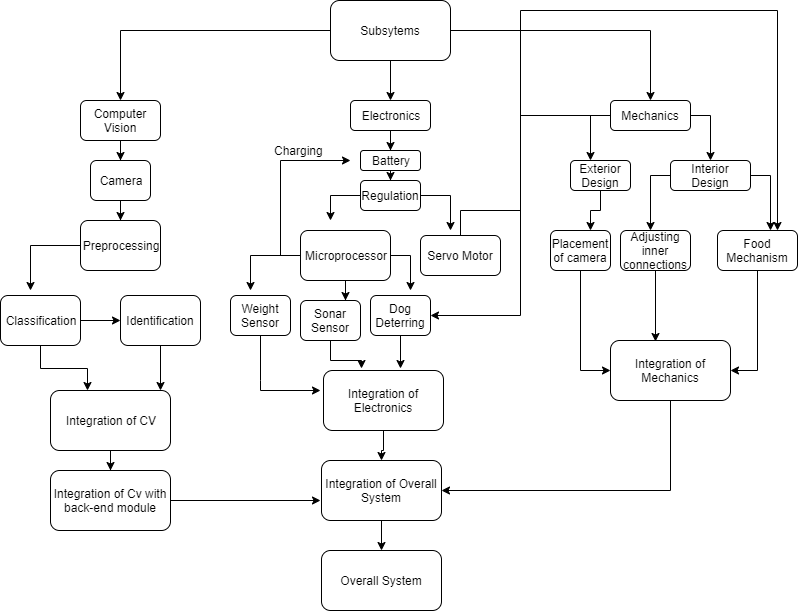

The diagram above was exported from draw.io. Its source (the exported page's mxGraphModel, read from the mxfile embedded in the PNG):
<mxGraphModel dx="1102" dy="533" grid="1" gridSize="10" guides="1" tooltips="1" connect="1" arrows="1" fold="1" page="1" pageScale="1" pageWidth="827" pageHeight="1169" math="0" shadow="0">
  <root>
    <mxCell id="0" />
    <mxCell id="1" parent="0" />
    <mxCell id="7iLJlULsndnl6OM5qIp4-2" style="edgeStyle=orthogonalEdgeStyle;rounded=0;orthogonalLoop=1;jettySize=auto;html=1;" edge="1" parent="1" source="7iLJlULsndnl6OM5qIp4-1">
      <mxGeometry relative="1" as="geometry">
        <mxPoint x="420" y="120" as="targetPoint" />
        <Array as="points">
          <mxPoint x="420" y="120" />
        </Array>
      </mxGeometry>
    </mxCell>
    <mxCell id="7iLJlULsndnl6OM5qIp4-3" style="edgeStyle=orthogonalEdgeStyle;rounded=0;orthogonalLoop=1;jettySize=auto;html=1;" edge="1" parent="1" source="7iLJlULsndnl6OM5qIp4-1">
      <mxGeometry relative="1" as="geometry">
        <mxPoint x="150" y="120" as="targetPoint" />
        <Array as="points">
          <mxPoint x="150" y="50" />
          <mxPoint x="150" y="120" />
        </Array>
      </mxGeometry>
    </mxCell>
    <mxCell id="7iLJlULsndnl6OM5qIp4-4" style="edgeStyle=orthogonalEdgeStyle;rounded=0;orthogonalLoop=1;jettySize=auto;html=1;entryX=0.5;entryY=0;entryDx=0;entryDy=0;" edge="1" parent="1" source="7iLJlULsndnl6OM5qIp4-1" target="7iLJlULsndnl6OM5qIp4-7">
      <mxGeometry relative="1" as="geometry">
        <mxPoint x="600" y="120" as="targetPoint" />
        <Array as="points">
          <mxPoint x="680" y="50" />
        </Array>
      </mxGeometry>
    </mxCell>
    <mxCell id="7iLJlULsndnl6OM5qIp4-1" value="Subsytems" style="rounded=1;whiteSpace=wrap;html=1;" vertex="1" parent="1">
      <mxGeometry x="360" y="20" width="120" height="60" as="geometry" />
    </mxCell>
    <mxCell id="7iLJlULsndnl6OM5qIp4-101" style="edgeStyle=orthogonalEdgeStyle;rounded=0;orthogonalLoop=1;jettySize=auto;html=1;" edge="1" parent="1" source="7iLJlULsndnl6OM5qIp4-5">
      <mxGeometry relative="1" as="geometry">
        <mxPoint x="150" y="180" as="targetPoint" />
      </mxGeometry>
    </mxCell>
    <mxCell id="7iLJlULsndnl6OM5qIp4-5" value="Computer Vision" style="rounded=1;whiteSpace=wrap;html=1;" vertex="1" parent="1">
      <mxGeometry x="110" y="120" width="80" height="40" as="geometry" />
    </mxCell>
    <mxCell id="7iLJlULsndnl6OM5qIp4-52" style="edgeStyle=orthogonalEdgeStyle;rounded=0;orthogonalLoop=1;jettySize=auto;html=1;" edge="1" parent="1" source="7iLJlULsndnl6OM5qIp4-6">
      <mxGeometry relative="1" as="geometry">
        <mxPoint x="420" y="170" as="targetPoint" />
      </mxGeometry>
    </mxCell>
    <mxCell id="7iLJlULsndnl6OM5qIp4-6" value="Electronics" style="rounded=1;whiteSpace=wrap;html=1;" vertex="1" parent="1">
      <mxGeometry x="380" y="120" width="80" height="30" as="geometry" />
    </mxCell>
    <mxCell id="7iLJlULsndnl6OM5qIp4-8" style="edgeStyle=orthogonalEdgeStyle;rounded=0;orthogonalLoop=1;jettySize=auto;html=1;" edge="1" parent="1" source="7iLJlULsndnl6OM5qIp4-7">
      <mxGeometry relative="1" as="geometry">
        <mxPoint x="620" y="180" as="targetPoint" />
        <Array as="points">
          <mxPoint x="620" y="135" />
        </Array>
      </mxGeometry>
    </mxCell>
    <mxCell id="7iLJlULsndnl6OM5qIp4-9" style="edgeStyle=orthogonalEdgeStyle;rounded=0;orthogonalLoop=1;jettySize=auto;html=1;" edge="1" parent="1" source="7iLJlULsndnl6OM5qIp4-7">
      <mxGeometry relative="1" as="geometry">
        <mxPoint x="740" y="180" as="targetPoint" />
      </mxGeometry>
    </mxCell>
    <mxCell id="7iLJlULsndnl6OM5qIp4-71" style="edgeStyle=orthogonalEdgeStyle;rounded=0;orthogonalLoop=1;jettySize=auto;html=1;entryX=1;entryY=0.5;entryDx=0;entryDy=0;" edge="1" parent="1" source="7iLJlULsndnl6OM5qIp4-7" target="7iLJlULsndnl6OM5qIp4-80">
      <mxGeometry relative="1" as="geometry">
        <mxPoint x="550" y="340" as="targetPoint" />
      </mxGeometry>
    </mxCell>
    <mxCell id="7iLJlULsndnl6OM5qIp4-7" value="Mechanics" style="rounded=1;whiteSpace=wrap;html=1;" vertex="1" parent="1">
      <mxGeometry x="640" y="120" width="80" height="30" as="geometry" />
    </mxCell>
    <mxCell id="7iLJlULsndnl6OM5qIp4-17" style="edgeStyle=orthogonalEdgeStyle;rounded=0;orthogonalLoop=1;jettySize=auto;html=1;" edge="1" parent="1" source="7iLJlULsndnl6OM5qIp4-10">
      <mxGeometry relative="1" as="geometry">
        <mxPoint x="620" y="250" as="targetPoint" />
      </mxGeometry>
    </mxCell>
    <mxCell id="7iLJlULsndnl6OM5qIp4-10" value="Exterior Design" style="rounded=1;whiteSpace=wrap;html=1;" vertex="1" parent="1">
      <mxGeometry x="600" y="180" width="60" height="30" as="geometry" />
    </mxCell>
    <mxCell id="7iLJlULsndnl6OM5qIp4-13" style="edgeStyle=orthogonalEdgeStyle;rounded=0;orthogonalLoop=1;jettySize=auto;html=1;" edge="1" parent="1" source="7iLJlULsndnl6OM5qIp4-11">
      <mxGeometry relative="1" as="geometry">
        <mxPoint x="680" y="250" as="targetPoint" />
      </mxGeometry>
    </mxCell>
    <mxCell id="7iLJlULsndnl6OM5qIp4-14" style="edgeStyle=orthogonalEdgeStyle;rounded=0;orthogonalLoop=1;jettySize=auto;html=1;" edge="1" parent="1" source="7iLJlULsndnl6OM5qIp4-11">
      <mxGeometry relative="1" as="geometry">
        <mxPoint x="800" y="250" as="targetPoint" />
      </mxGeometry>
    </mxCell>
    <mxCell id="7iLJlULsndnl6OM5qIp4-11" value="Interior Design" style="rounded=1;whiteSpace=wrap;html=1;" vertex="1" parent="1">
      <mxGeometry x="700" y="180" width="80" height="30" as="geometry" />
    </mxCell>
    <mxCell id="7iLJlULsndnl6OM5qIp4-44" style="edgeStyle=orthogonalEdgeStyle;rounded=0;orthogonalLoop=1;jettySize=auto;html=1;entryX=1;entryY=0.5;entryDx=0;entryDy=0;" edge="1" parent="1" source="7iLJlULsndnl6OM5qIp4-15" target="7iLJlULsndnl6OM5qIp4-40">
      <mxGeometry relative="1" as="geometry" />
    </mxCell>
    <mxCell id="7iLJlULsndnl6OM5qIp4-15" value="Food Mechanism" style="rounded=1;whiteSpace=wrap;html=1;" vertex="1" parent="1">
      <mxGeometry x="747" y="250" width="80" height="40" as="geometry" />
    </mxCell>
    <mxCell id="7iLJlULsndnl6OM5qIp4-43" style="edgeStyle=orthogonalEdgeStyle;rounded=0;orthogonalLoop=1;jettySize=auto;html=1;entryX=0.375;entryY=0.017;entryDx=0;entryDy=0;entryPerimeter=0;" edge="1" parent="1" source="7iLJlULsndnl6OM5qIp4-16" target="7iLJlULsndnl6OM5qIp4-40">
      <mxGeometry relative="1" as="geometry" />
    </mxCell>
    <mxCell id="7iLJlULsndnl6OM5qIp4-16" value="Adjusting inner connections" style="rounded=1;whiteSpace=wrap;html=1;" vertex="1" parent="1">
      <mxGeometry x="650" y="250" width="70" height="40" as="geometry" />
    </mxCell>
    <mxCell id="7iLJlULsndnl6OM5qIp4-42" style="edgeStyle=orthogonalEdgeStyle;rounded=0;orthogonalLoop=1;jettySize=auto;html=1;entryX=0;entryY=0.5;entryDx=0;entryDy=0;" edge="1" parent="1" source="7iLJlULsndnl6OM5qIp4-19" target="7iLJlULsndnl6OM5qIp4-40">
      <mxGeometry relative="1" as="geometry" />
    </mxCell>
    <mxCell id="7iLJlULsndnl6OM5qIp4-19" value="Placement of camera" style="rounded=1;whiteSpace=wrap;html=1;" vertex="1" parent="1">
      <mxGeometry x="580" y="250" width="60" height="40" as="geometry" />
    </mxCell>
    <mxCell id="7iLJlULsndnl6OM5qIp4-24" value="Overall System" style="rounded=1;whiteSpace=wrap;html=1;" vertex="1" parent="1">
      <mxGeometry x="351" y="570" width="120" height="60" as="geometry" />
    </mxCell>
    <mxCell id="7iLJlULsndnl6OM5qIp4-118" style="edgeStyle=orthogonalEdgeStyle;rounded=0;orthogonalLoop=1;jettySize=auto;html=1;entryX=0.5;entryY=0;entryDx=0;entryDy=0;" edge="1" parent="1" source="7iLJlULsndnl6OM5qIp4-25" target="7iLJlULsndnl6OM5qIp4-24">
      <mxGeometry relative="1" as="geometry" />
    </mxCell>
    <mxCell id="7iLJlULsndnl6OM5qIp4-25" value="Integration of Overall System" style="rounded=1;whiteSpace=wrap;html=1;" vertex="1" parent="1">
      <mxGeometry x="351" y="480" width="120" height="60" as="geometry" />
    </mxCell>
    <mxCell id="7iLJlULsndnl6OM5qIp4-116" style="edgeStyle=orthogonalEdgeStyle;rounded=0;orthogonalLoop=1;jettySize=auto;html=1;entryX=0.5;entryY=0;entryDx=0;entryDy=0;" edge="1" parent="1" source="7iLJlULsndnl6OM5qIp4-39" target="7iLJlULsndnl6OM5qIp4-25">
      <mxGeometry relative="1" as="geometry" />
    </mxCell>
    <mxCell id="7iLJlULsndnl6OM5qIp4-39" value="Integration of Electronics" style="rounded=1;whiteSpace=wrap;html=1;" vertex="1" parent="1">
      <mxGeometry x="353" y="390" width="120" height="60" as="geometry" />
    </mxCell>
    <mxCell id="7iLJlULsndnl6OM5qIp4-115" style="edgeStyle=orthogonalEdgeStyle;rounded=0;orthogonalLoop=1;jettySize=auto;html=1;entryX=1;entryY=0.5;entryDx=0;entryDy=0;" edge="1" parent="1" source="7iLJlULsndnl6OM5qIp4-40" target="7iLJlULsndnl6OM5qIp4-25">
      <mxGeometry relative="1" as="geometry">
        <mxPoint x="700" y="550" as="targetPoint" />
        <Array as="points">
          <mxPoint x="700" y="510" />
        </Array>
      </mxGeometry>
    </mxCell>
    <mxCell id="7iLJlULsndnl6OM5qIp4-40" value="Integration of Mechanics" style="rounded=1;whiteSpace=wrap;html=1;" vertex="1" parent="1">
      <mxGeometry x="640" y="360" width="120" height="60" as="geometry" />
    </mxCell>
    <mxCell id="7iLJlULsndnl6OM5qIp4-113" style="edgeStyle=orthogonalEdgeStyle;rounded=0;orthogonalLoop=1;jettySize=auto;html=1;entryX=0.5;entryY=0;entryDx=0;entryDy=0;" edge="1" parent="1" source="7iLJlULsndnl6OM5qIp4-41" target="7iLJlULsndnl6OM5qIp4-112">
      <mxGeometry relative="1" as="geometry" />
    </mxCell>
    <mxCell id="7iLJlULsndnl6OM5qIp4-41" value="Integration of CV" style="rounded=1;whiteSpace=wrap;html=1;" vertex="1" parent="1">
      <mxGeometry x="80" y="410" width="120" height="60" as="geometry" />
    </mxCell>
    <mxCell id="7iLJlULsndnl6OM5qIp4-103" style="edgeStyle=orthogonalEdgeStyle;rounded=0;orthogonalLoop=1;jettySize=auto;html=1;" edge="1" parent="1" source="7iLJlULsndnl6OM5qIp4-55">
      <mxGeometry relative="1" as="geometry">
        <mxPoint x="60" y="310" as="targetPoint" />
        <Array as="points">
          <mxPoint x="60" y="265" />
        </Array>
      </mxGeometry>
    </mxCell>
    <mxCell id="7iLJlULsndnl6OM5qIp4-55" value="Preprocessing" style="rounded=1;whiteSpace=wrap;html=1;" vertex="1" parent="1">
      <mxGeometry x="110" y="240" width="80" height="50" as="geometry" />
    </mxCell>
    <mxCell id="7iLJlULsndnl6OM5qIp4-105" style="edgeStyle=orthogonalEdgeStyle;rounded=0;orthogonalLoop=1;jettySize=auto;html=1;" edge="1" parent="1" source="7iLJlULsndnl6OM5qIp4-56">
      <mxGeometry relative="1" as="geometry">
        <mxPoint x="190" y="410" as="targetPoint" />
      </mxGeometry>
    </mxCell>
    <mxCell id="7iLJlULsndnl6OM5qIp4-56" value="Identification" style="rounded=1;whiteSpace=wrap;html=1;" vertex="1" parent="1">
      <mxGeometry x="150" y="315" width="80" height="50" as="geometry" />
    </mxCell>
    <mxCell id="7iLJlULsndnl6OM5qIp4-104" value="" style="edgeStyle=orthogonalEdgeStyle;rounded=0;orthogonalLoop=1;jettySize=auto;html=1;" edge="1" parent="1" source="7iLJlULsndnl6OM5qIp4-57" target="7iLJlULsndnl6OM5qIp4-56">
      <mxGeometry relative="1" as="geometry" />
    </mxCell>
    <mxCell id="7iLJlULsndnl6OM5qIp4-106" style="edgeStyle=orthogonalEdgeStyle;rounded=0;orthogonalLoop=1;jettySize=auto;html=1;entryX=0.308;entryY=0;entryDx=0;entryDy=0;entryPerimeter=0;" edge="1" parent="1" source="7iLJlULsndnl6OM5qIp4-57" target="7iLJlULsndnl6OM5qIp4-41">
      <mxGeometry relative="1" as="geometry" />
    </mxCell>
    <mxCell id="7iLJlULsndnl6OM5qIp4-57" value="Classification" style="rounded=1;whiteSpace=wrap;html=1;" vertex="1" parent="1">
      <mxGeometry x="30" y="315" width="80" height="50" as="geometry" />
    </mxCell>
    <mxCell id="7iLJlULsndnl6OM5qIp4-90" style="edgeStyle=orthogonalEdgeStyle;rounded=0;orthogonalLoop=1;jettySize=auto;html=1;entryX=0.5;entryY=0;entryDx=0;entryDy=0;" edge="1" parent="1" source="7iLJlULsndnl6OM5qIp4-72" target="7iLJlULsndnl6OM5qIp4-89">
      <mxGeometry relative="1" as="geometry" />
    </mxCell>
    <mxCell id="7iLJlULsndnl6OM5qIp4-72" value="Battery" style="rounded=1;whiteSpace=wrap;html=1;" vertex="1" parent="1">
      <mxGeometry x="390" y="170" width="60" height="20" as="geometry" />
    </mxCell>
    <mxCell id="7iLJlULsndnl6OM5qIp4-93" style="edgeStyle=orthogonalEdgeStyle;rounded=0;orthogonalLoop=1;jettySize=auto;html=1;" edge="1" parent="1" source="7iLJlULsndnl6OM5qIp4-73">
      <mxGeometry relative="1" as="geometry">
        <mxPoint x="380" y="180" as="targetPoint" />
        <Array as="points">
          <mxPoint x="310" y="275" />
        </Array>
      </mxGeometry>
    </mxCell>
    <mxCell id="7iLJlULsndnl6OM5qIp4-95" style="edgeStyle=orthogonalEdgeStyle;rounded=0;orthogonalLoop=1;jettySize=auto;html=1;" edge="1" parent="1" source="7iLJlULsndnl6OM5qIp4-73">
      <mxGeometry relative="1" as="geometry">
        <mxPoint x="440" y="310" as="targetPoint" />
      </mxGeometry>
    </mxCell>
    <mxCell id="7iLJlULsndnl6OM5qIp4-96" style="edgeStyle=orthogonalEdgeStyle;rounded=0;orthogonalLoop=1;jettySize=auto;html=1;" edge="1" parent="1" source="7iLJlULsndnl6OM5qIp4-73">
      <mxGeometry relative="1" as="geometry">
        <mxPoint x="280" y="310" as="targetPoint" />
      </mxGeometry>
    </mxCell>
    <mxCell id="7iLJlULsndnl6OM5qIp4-97" style="edgeStyle=orthogonalEdgeStyle;rounded=0;orthogonalLoop=1;jettySize=auto;html=1;" edge="1" parent="1" source="7iLJlULsndnl6OM5qIp4-73">
      <mxGeometry relative="1" as="geometry">
        <mxPoint x="375" y="320" as="targetPoint" />
      </mxGeometry>
    </mxCell>
    <mxCell id="7iLJlULsndnl6OM5qIp4-73" value="Microprocessor" style="rounded=1;whiteSpace=wrap;html=1;" vertex="1" parent="1">
      <mxGeometry x="330" y="250" width="90" height="50" as="geometry" />
    </mxCell>
    <mxCell id="7iLJlULsndnl6OM5qIp4-78" style="edgeStyle=orthogonalEdgeStyle;rounded=0;orthogonalLoop=1;jettySize=auto;html=1;entryX=0.75;entryY=0;entryDx=0;entryDy=0;" edge="1" parent="1" source="7iLJlULsndnl6OM5qIp4-74" target="7iLJlULsndnl6OM5qIp4-15">
      <mxGeometry relative="1" as="geometry">
        <mxPoint x="820" y="30" as="targetPoint" />
        <Array as="points">
          <mxPoint x="550" y="230" />
          <mxPoint x="550" y="30" />
          <mxPoint x="807" y="30" />
        </Array>
      </mxGeometry>
    </mxCell>
    <mxCell id="7iLJlULsndnl6OM5qIp4-74" value="Servo Motor" style="rounded=1;whiteSpace=wrap;html=1;" vertex="1" parent="1">
      <mxGeometry x="450" y="255" width="80" height="40" as="geometry" />
    </mxCell>
    <mxCell id="7iLJlULsndnl6OM5qIp4-109" style="edgeStyle=orthogonalEdgeStyle;rounded=0;orthogonalLoop=1;jettySize=auto;html=1;entryX=0.317;entryY=-0.033;entryDx=0;entryDy=0;entryPerimeter=0;" edge="1" parent="1" source="7iLJlULsndnl6OM5qIp4-79" target="7iLJlULsndnl6OM5qIp4-39">
      <mxGeometry relative="1" as="geometry" />
    </mxCell>
    <mxCell id="7iLJlULsndnl6OM5qIp4-79" value="Sonar Sensor" style="rounded=1;whiteSpace=wrap;html=1;" vertex="1" parent="1">
      <mxGeometry x="330" y="320" width="60" height="40" as="geometry" />
    </mxCell>
    <mxCell id="7iLJlULsndnl6OM5qIp4-107" style="edgeStyle=orthogonalEdgeStyle;rounded=0;orthogonalLoop=1;jettySize=auto;html=1;entryX=0.642;entryY=-0.033;entryDx=0;entryDy=0;entryPerimeter=0;" edge="1" parent="1" source="7iLJlULsndnl6OM5qIp4-80" target="7iLJlULsndnl6OM5qIp4-39">
      <mxGeometry relative="1" as="geometry" />
    </mxCell>
    <mxCell id="7iLJlULsndnl6OM5qIp4-80" value="Dog Deterring" style="rounded=1;whiteSpace=wrap;html=1;" vertex="1" parent="1">
      <mxGeometry x="400" y="315" width="60" height="40" as="geometry" />
    </mxCell>
    <mxCell id="7iLJlULsndnl6OM5qIp4-110" style="edgeStyle=orthogonalEdgeStyle;rounded=0;orthogonalLoop=1;jettySize=auto;html=1;" edge="1" parent="1" source="7iLJlULsndnl6OM5qIp4-84">
      <mxGeometry relative="1" as="geometry">
        <mxPoint x="350" y="410" as="targetPoint" />
        <Array as="points">
          <mxPoint x="290" y="400" />
          <mxPoint x="290" y="400" />
        </Array>
      </mxGeometry>
    </mxCell>
    <mxCell id="7iLJlULsndnl6OM5qIp4-84" value="Weight Sensor" style="rounded=1;whiteSpace=wrap;html=1;" vertex="1" parent="1">
      <mxGeometry x="260" y="315" width="60" height="40" as="geometry" />
    </mxCell>
    <mxCell id="7iLJlULsndnl6OM5qIp4-91" style="edgeStyle=orthogonalEdgeStyle;rounded=0;orthogonalLoop=1;jettySize=auto;html=1;" edge="1" parent="1" source="7iLJlULsndnl6OM5qIp4-89">
      <mxGeometry relative="1" as="geometry">
        <mxPoint x="480" y="250" as="targetPoint" />
      </mxGeometry>
    </mxCell>
    <mxCell id="7iLJlULsndnl6OM5qIp4-92" style="edgeStyle=orthogonalEdgeStyle;rounded=0;orthogonalLoop=1;jettySize=auto;html=1;" edge="1" parent="1" source="7iLJlULsndnl6OM5qIp4-89">
      <mxGeometry relative="1" as="geometry">
        <mxPoint x="360" y="240" as="targetPoint" />
      </mxGeometry>
    </mxCell>
    <mxCell id="7iLJlULsndnl6OM5qIp4-89" value="Regulation" style="rounded=1;whiteSpace=wrap;html=1;" vertex="1" parent="1">
      <mxGeometry x="390" y="200" width="60" height="30" as="geometry" />
    </mxCell>
    <mxCell id="7iLJlULsndnl6OM5qIp4-94" value="Charging&amp;nbsp;" style="text;html=1;align=center;verticalAlign=middle;resizable=0;points=[];;autosize=1;" vertex="1" parent="1">
      <mxGeometry x="295" y="160" width="70" height="20" as="geometry" />
    </mxCell>
    <mxCell id="7iLJlULsndnl6OM5qIp4-102" style="edgeStyle=orthogonalEdgeStyle;rounded=0;orthogonalLoop=1;jettySize=auto;html=1;entryX=0.5;entryY=0;entryDx=0;entryDy=0;" edge="1" parent="1" source="7iLJlULsndnl6OM5qIp4-100" target="7iLJlULsndnl6OM5qIp4-55">
      <mxGeometry relative="1" as="geometry" />
    </mxCell>
    <mxCell id="7iLJlULsndnl6OM5qIp4-100" value="Camera" style="rounded=1;whiteSpace=wrap;html=1;" vertex="1" parent="1">
      <mxGeometry x="120" y="180" width="60" height="40" as="geometry" />
    </mxCell>
    <mxCell id="7iLJlULsndnl6OM5qIp4-117" style="edgeStyle=orthogonalEdgeStyle;rounded=0;orthogonalLoop=1;jettySize=auto;html=1;" edge="1" parent="1" source="7iLJlULsndnl6OM5qIp4-112">
      <mxGeometry relative="1" as="geometry">
        <mxPoint x="350" y="520" as="targetPoint" />
      </mxGeometry>
    </mxCell>
    <mxCell id="7iLJlULsndnl6OM5qIp4-112" value="Integration of Cv with back-end module" style="rounded=1;whiteSpace=wrap;html=1;" vertex="1" parent="1">
      <mxGeometry x="80" y="490" width="120" height="60" as="geometry" />
    </mxCell>
  </root>
</mxGraphModel>